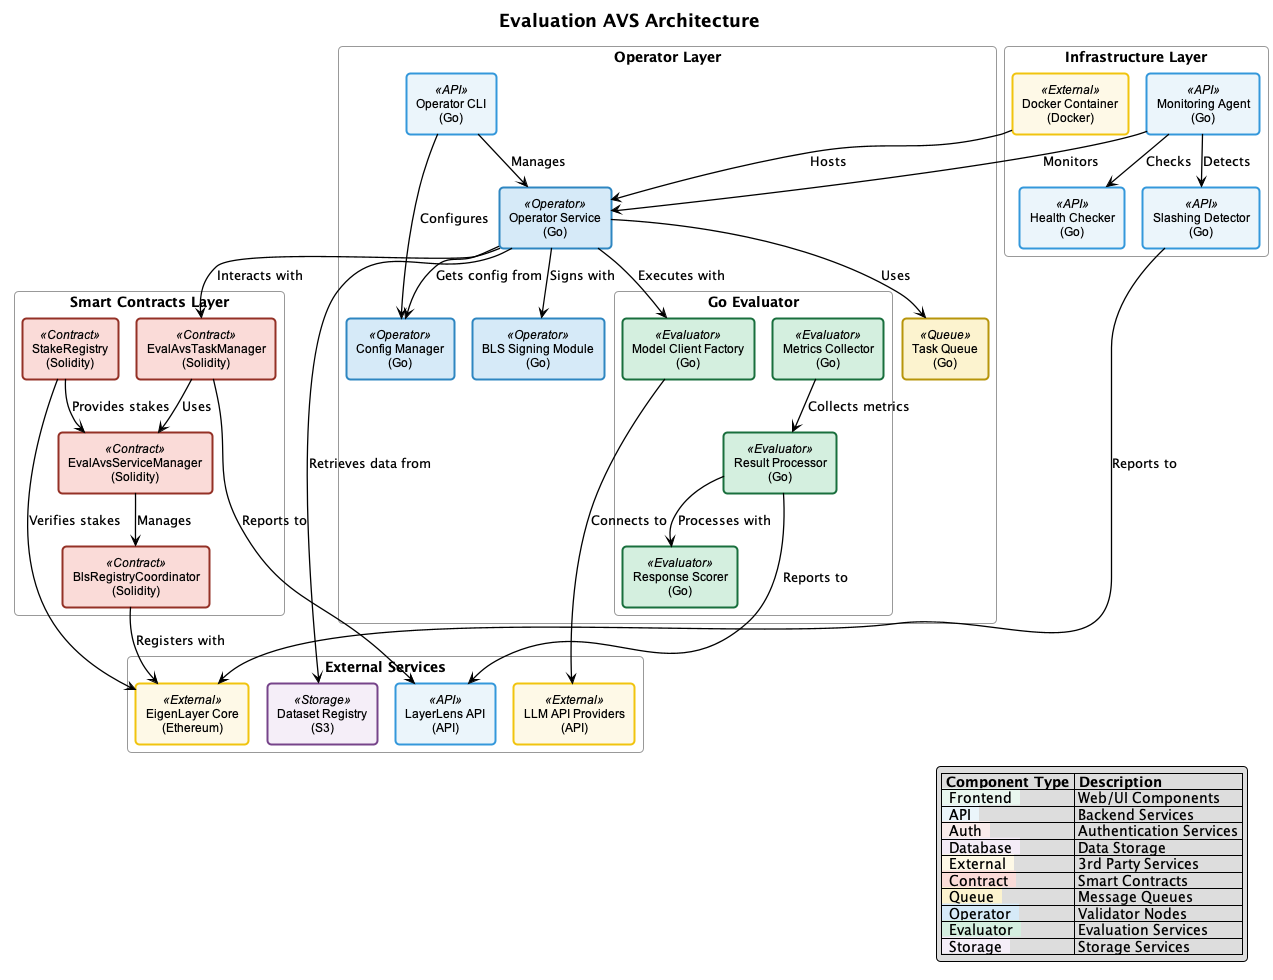

The diagram above was rendered by PlantUML. Its source (embedded in the PNG):
@startuml avs-architecture
!pragma layout smetana

' Define custom colors to match sequence diagrams
skinparam component<<Frontend>> {
  BackgroundColor #E9F7EF
  BorderColor #27AE60
  BorderThickness 2
}

skinparam component<<API>> {
  BackgroundColor #EBF5FB
  BorderColor #3498DB
  BorderThickness 2
}

skinparam component<<Auth>> {
  BackgroundColor #F9EBEA
  BorderColor #E74C3C
  BorderThickness 2
}

skinparam component<<Database>> {
  BackgroundColor #F4ECF7
  BorderColor #8E44AD
  BorderThickness 2
}

skinparam component<<External>> {
  BackgroundColor #FEF9E7
  BorderColor #F1C40F
  BorderThickness 2
}

skinparam component<<Contract>> {
  BackgroundColor #FADBD8
  BorderColor #943126
  BorderThickness 2
}

skinparam component<<Queue>> {
  BackgroundColor #FCF3CF
  BorderColor #B7950B
  BorderThickness 2
}

skinparam component<<Operator>> {
  BackgroundColor #D6EAF8
  BorderColor #2E86C1
  BorderThickness 2
}

skinparam component<<Evaluator>> {
  BackgroundColor #D4EFDF
  BorderColor #196F3D
  BorderThickness 2
}

skinparam component<<Storage>> {
  BackgroundColor #F5EEF8
  BorderColor #76448A
  BorderThickness 2
}

' Custom styling
skinparam ArrowColor #000000
skinparam ArrowThickness 1.3
skinparam defaultTextAlignment center
skinparam RoundCorner 8
skinparam titleFontSize 18
skinparam titleFontStyle bold
skinparam ComponentStyle rectangle
skinparam componentBorderThickness 1.5
skinparam componentFontSize 12
skinparam componentFontName Arial
skinparam PackageStyle rectangle
skinparam packageBackgroundColor transparent
skinparam packageBorderColor #999999
skinparam database<<Database>> {
  BackgroundColor #F4ECF7
  BorderColor #8E44AD
  BorderThickness 2
}

skinparam queue<<Queue>> {
  BackgroundColor #FCF3CF
  BorderColor #B7950B
  BorderThickness 2
}

title Evaluation AVS Architecture

package "Smart Contracts Layer" {
    [EvalAvsServiceManager\n(Solidity)] as service_manager <<Contract>>
    [EvalAvsTaskManager\n(Solidity)] as task_manager <<Contract>>
    [BlsRegistryCoordinator\n(Solidity)] as bls_registry <<Contract>>
    [StakeRegistry\n(Solidity)] as stake_registry <<Contract>>
}

package "Operator Layer" {
    [Operator Service\n(Go)] as op_service <<Operator>>
    [Operator CLI\n(Go)] as op_cli <<API>>
    [Task Queue\n(Go)] as task_queue <<Queue>>
    [BLS Signing Module\n(Go)] as bls_signer <<Operator>>
    [Config Manager\n(Go)] as config_mgr <<Operator>>
    
    package "Go Evaluator" {
        [Model Client Factory\n(Go)] as model_factory <<Evaluator>>
        [Response Scorer\n(Go)] as scorer <<Evaluator>>
        [Result Processor\n(Go)] as processor <<Evaluator>>
        [Metrics Collector\n(Go)] as metrics <<Evaluator>>
    }
}

package "Infrastructure Layer" {
    [Docker Container\n(Docker)] as docker <<External>>
    [Monitoring Agent\n(Go)] as monitor <<API>>
    [Health Checker\n(Go)] as health <<API>>
    [Slashing Detector\n(Go)] as slashing <<API>>
}

package "External Services" {
    [EigenLayer Core\n(Ethereum)] as eigenlayer <<External>>
    [Dataset Registry\n(S3)] as s3 <<Storage>>
    [LLM API Providers\n(API)] as llm <<External>>
    [LayerLens API\n(API)] as api <<API>>
}

' Contract interactions
service_manager --> bls_registry : Manages
task_manager --> service_manager : Uses
stake_registry --> service_manager : Provides stakes
bls_registry --> eigenlayer : Registers with
stake_registry --> eigenlayer : Verifies stakes

' Operator components
op_service --> task_queue : Uses
op_service --> bls_signer : Signs with
op_service --> config_mgr : Gets config from
op_service --> model_factory : Executes with
op_cli --> op_service : Manages
op_cli --> config_mgr : Configures
model_factory --> llm : Connects to
processor --> scorer : Processes with
metrics --> processor : Collects metrics
processor --> api : Reports to

' Infrastructure
docker --> op_service : Hosts
monitor --> op_service : Monitors
monitor --> health : Checks
monitor --> slashing : Detects
slashing --> eigenlayer : Reports to

' External connections
op_service --> task_manager : Interacts with
op_service --> s3 : Retrieves data from
task_manager --> api : Reports to

' Add color-coding legend
legend right
  |= Component Type |= Description |
  |<back:#E9F7EF>  Frontend  </back>| Web/UI Components |
  |<back:#EBF5FB>  API  </back>| Backend Services |
  |<back:#F9EBEA>  Auth  </back>| Authentication Services |
  |<back:#F4ECF7>  Database  </back>| Data Storage |
  |<back:#FEF9E7>  External  </back>| 3rd Party Services |
  |<back:#FADBD8>  Contract  </back>| Smart Contracts |
  |<back:#FCF3CF>  Queue  </back>| Message Queues |
  |<back:#D6EAF8>  Operator  </back>| Validator Nodes |
  |<back:#D4EFDF>  Evaluator  </back>| Evaluation Services |
  |<back:#F5EEF8>  Storage  </back>| Storage Services |
endlegend

@enduml